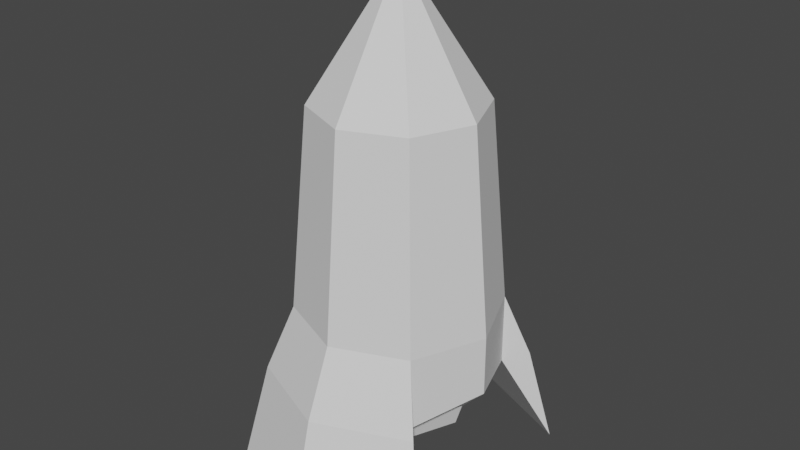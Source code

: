 # Source: Rocket.blend  (saved by Blender 2.80.75; exported with 4.5.12 LTS)
import bpy
from mathutils import Matrix  # noqa: F401  (used for matrix-valued properties, if any)

bpy.ops.wm.read_factory_settings(use_empty=True)
scene = bpy.context.scene
scene.name = 'Scene'

# ---- collections
col_collection = bpy.data.collections.new('Collection'); scene.collection.children.link(col_collection)

# ---- world
world_world = bpy.data.worlds.new('World'); scene.world = world_world
world_world.use_nodes = True; world_world.node_tree.nodes.clear()
_N = world_world.node_tree.nodes; _L = world_world.node_tree.links
n0 = _N.new('ShaderNodeOutputWorld'); n0.name = 'World Output'; n0.location = (300, 300)
n1 = _N.new('ShaderNodeBackground'); n1.name = 'Background'; n1.location = (10, 300)
n1.inputs[0].default_value = (0.05088, 0.05088, 0.05088, 1.0)
_L.new(n1.outputs[0], n0.inputs[0])
n0.is_active_output = True
world_world.color = (0.05088, 0.05088, 0.05088)
world_world.use_sun_shadow = False
world_world.sun_shadow_jitter_overblur = 0.0

# ---- meshes
me_cylinder = bpy.data.meshes.new('Cylinder')
me_cylinder.from_pydata([(-5.419e-08, 8.784e-09, -1.785), (0.0, 0.0, 2.288), (0.0, 1.0, -1.0), (-1.339e-09, 0.8203, 1.0), (0.7071, 0.7071, -1.0), (0.58, 0.58, 1.0), (1.0, -4.371e-08, -1.0), (0.8203, -3.452e-08, 1.0), (0.7071, -0.7071, -1.0), (0.58, -0.58, 1.0), (-8.742e-08, -1.0, -1.0), (-7.305e-08, -0.8203, 1.0), (-0.7071, -0.7071, -1.0), (-0.58, -0.58, 1.0), (-1.0, 1.192e-08, -1.0), (-0.8203, 1.112e-08, 1.0), (-0.7071, 0.7071, -1.0), (-0.58, 0.58, 1.0), (0.0, 1.0, -2.142), (0.7071, 0.7071, -1.723), (1.0, -4.371e-08, -1.598), (0.7071, -0.7071, -1.723), (-8.742e-08, -1.0, -2.142), (-0.7071, -0.7071, -1.723), (-1.0, 1.192e-08, -1.598), (-0.7071, 0.7071, -1.723), (1.305e-08, 1.275, -1.659), (0.9018, 0.9018, -1.659), (0.9018, -0.9018, -1.659), (-9.844e-08, -1.275, -1.659), (-0.9018, -0.9018, -1.659), (-0.9018, 0.9018, -1.659), (3.19e-08, 1.535, -2.669), (1.086, 1.086, -2.669), (1.086, -1.086, -2.669), (-1.023e-07, -1.535, -2.669), (-1.086, -1.086, -2.669), (-1.086, 1.086, -2.669), (-8.071e-09, 0.7563, -1.851), (0.5348, 0.5348, -1.851), (0.7563, -3.487e-08, -1.851), (0.5348, -0.5348, -1.851), (-7.419e-08, -0.7563, -1.851), (-0.5348, -0.5348, -1.851), (-0.7563, 7.202e-09, -1.851), (-0.5348, 0.5348, -1.851), (-1.281e-08, 0.6866, -2.074), (0.4855, 0.4855, -2.074), (0.6866, -3.166e-08, -2.074), (0.4855, -0.4855, -2.074), (-7.284e-08, -0.6866, -2.074), (-0.4855, -0.4855, -2.074), (-0.6866, 6.539e-09, -2.074), (-0.4855, 0.4855, -2.074), (-2.171e-08, 0.5562, -2.074), (0.3933, 0.3933, -2.074), (0.5562, -2.635e-08, -2.074), (0.3933, -0.3933, -2.074), (-7.033e-08, -0.5562, -2.074), (-0.3933, -0.3933, -2.074), (-0.5562, 4.589e-09, -2.074), (-0.3933, 0.3933, -2.074), (-2.171e-08, 0.5562, -1.785), (0.3933, 0.3933, -1.785), (0.5562, -2.635e-08, -1.785), (0.3933, -0.3933, -1.785), (-7.033e-08, -0.5562, -1.785), (-0.3933, -0.3933, -1.785), (-0.5562, 4.589e-09, -1.785), (-0.3933, 0.3933, -1.785), (1.305e-08, 1.275, -1.659), (0.9018, 0.9018, -1.659), (0.9018, -0.9018, -1.659), (-9.844e-08, -1.275, -1.659), (-0.9018, -0.9018, -1.659), (-0.9018, 0.9018, -1.659)], [], [(19, 20, 40, 39), (1, 5, 3), (2, 3, 5, 4), (21, 22, 42, 41), (1, 7, 5), (4, 5, 7, 6), (23, 24, 44, 43), (1, 9, 7), (6, 7, 9, 8), (25, 18, 38, 45), (1, 11, 9), (8, 9, 11, 10), (18, 19, 39, 38), (1, 13, 11), (10, 11, 13, 12), (20, 21, 41, 40), (1, 15, 13), (12, 13, 15, 14), (42, 43, 51, 50), (1, 17, 15), (14, 15, 17, 16), (22, 23, 43, 42), (1, 3, 17), (16, 17, 3, 2), (16, 2, 26, 31), (21, 8, 28, 34), (4, 6, 20, 19), (12, 14, 24, 23), (12, 23, 36, 30), (6, 8, 21, 20), (14, 16, 25, 24), (10, 12, 30, 29), (29, 30, 36, 35), (26, 27, 33, 32), (31, 26, 32, 37), (28, 29, 35, 34), (8, 10, 29, 28), (2, 4, 27, 26), (22, 21, 34, 35), (4, 19, 33, 27), (19, 18, 32, 33), (18, 25, 37, 32), (25, 16, 31, 37), (23, 22, 35, 36), (24, 25, 45, 44), (44, 45, 53, 52), (39, 40, 48, 47), (41, 42, 50, 49), (43, 44, 52, 51), (45, 38, 46, 53), (38, 39, 47, 46), (40, 41, 49, 48), (47, 48, 56, 55), (49, 50, 58, 57), (51, 52, 60, 59), (53, 46, 54, 61), (46, 47, 55, 54), (48, 49, 57, 56), (50, 51, 59, 58), (52, 53, 61, 60), (59, 60, 68, 67), (61, 54, 62, 69), (54, 55, 63, 62), (56, 57, 65, 64), (58, 59, 67, 66), (60, 61, 69, 68), (55, 56, 64, 63), (57, 58, 66, 65), (67, 68, 0), (68, 69, 0), (65, 66, 0), (64, 65, 0), (63, 64, 0), (62, 63, 0), (66, 67, 0), (69, 62, 0), (28, 29, 73, 72), (30, 29, 73, 74), (26, 27, 71, 70), (26, 31, 75, 70)])
_uv = me_cylinder.uv_layers.new(name='UVMap')
_uv.uv.foreach_set('vector', [0.9197, 0.4197, 0.99, 0.25, 0.99, 0.25, 0.9197, 0.4197, 0.25, 0.25, 0.4197, 0.4197, 0.25, 0.49, 1.0, 0.5, 1.0, 1.0, 0.875, 1.0, 0.875, 0.5, 0.0, 0.0, 0.0, 0.0, 0.0, 0.0, 0.0, 0.0, 0.25, 0.25, 0.49, 0.25, 0.4197, 0.4197, 0.875, 0.5, 0.875, 1.0, 0.75, 1.0, 0.75, 0.5, 0.5803, 0.08029, 0.51, 0.25, 0.51, 0.25, 0.5803, 0.08029, 0.25, 0.25, 0.4197, 0.08029, 0.49, 0.25, 0.75, 0.5, 0.75, 1.0, 0.625, 1.0, 0.625, 0.5, 0.0, 0.0, 0.0, 0.0, 0.0, 0.0, 0.0, 0.0, 0.25, 0.25, 0.25, 0.01, 0.4197, 0.08029, 0.625, 0.5, 0.625, 1.0, 0.5, 1.0, 0.5, 0.5, 0.0, 0.0, 0.0, 0.0, 0.0, 0.0, 0.0, 0.0, 0.25, 0.25, 0.08029, 0.08029, 0.25, 0.01, 0.5, 0.5, 0.5, 1.0, 0.375, 1.0, 0.375, 0.5, 0.99, 0.25, 0.9197, 0.08029, 0.9197, 0.08029, 0.99, 0.25, 0.25, 0.25, 0.01, 0.25, 0.08029, 0.08029, 0.375, 0.5, 0.375, 1.0, 0.25, 1.0, 0.25, 0.5, 0.0, 0.0, 0.0, 0.0, 0.0, 0.0, 0.0, 0.0, 0.25, 0.25, 0.08029, 0.4197, 0.01, 0.25, 0.25, 0.5, 0.25, 1.0, 0.125, 1.0, 0.125, 0.5, 0.0, 0.0, 0.0, 0.0, 0.0, 0.0, 0.0, 0.0, 0.25, 0.25, 0.25, 0.49, 0.08029, 0.4197, 0.125, 0.5, 0.125, 1.0, 0.0, 1.0, 0.0, 0.5, 0.125, 0.5, 0.0, 0.5, 0.0, 0.5, 0.125, 0.5, 0.9197, 0.08029, 0.9197, 0.08029, 0.9197, 0.08029, 0.9197, 0.08029, 0.9197, 0.4197, 0.99, 0.25, 0.99, 0.25, 0.9197, 0.4197, 0.5803, 0.08029, 0.51, 0.25, 0.51, 0.25, 0.5803, 0.08029, 0.5803, 0.08029, 0.5803, 0.08029, 0.5803, 0.08029, 0.5803, 0.08029, 0.99, 0.25, 0.9197, 0.08029, 0.9197, 0.08029, 0.99, 0.25, 0.51, 0.25, 0.5803, 0.4197, 0.5803, 0.4197, 0.51, 0.25, 0.5, 0.5, 0.375, 0.5, 0.375, 0.5, 0.5, 0.5, 0.75, 0.01, 0.5803, 0.08029, 0.5803, 0.08029, 0.75, 0.01, 0.75, 0.49, 0.9197, 0.4197, 0.9197, 0.4197, 0.75, 0.49, 0.5803, 0.4197, 0.75, 0.49, 0.75, 0.49, 0.5803, 0.4197, 0.9197, 0.08029, 0.75, 0.01, 0.75, 0.01, 0.9197, 0.08029, 0.625, 0.5, 0.5, 0.5, 0.5, 0.5, 0.625, 0.5, 1.0, 0.5, 0.875, 0.5, 0.875, 0.5, 1.0, 0.5, 0.0, 0.0, 0.0, 0.0, 0.0, 0.0, 0.0, 0.0, 0.9197, 0.4197, 0.9197, 0.4197, 0.9197, 0.4197, 0.9197, 0.4197, 0.0, 0.0, 0.0, 0.0, 0.0, 0.0, 0.0, 0.0, 0.0, 0.0, 0.0, 0.0, 0.0, 0.0, 0.0, 0.0, 0.5803, 0.4197, 0.5803, 0.4197, 0.5803, 0.4197, 0.5803, 0.4197, 0.0, 0.0, 0.0, 0.0, 0.0, 0.0, 0.0, 0.0, 0.51, 0.25, 0.5803, 0.4197, 0.5803, 0.4197, 0.51, 0.25, 0.51, 0.25, 0.5803, 0.4197, 0.5803, 0.4197, 0.51, 0.25, 0.9197, 0.4197, 0.99, 0.25, 0.99, 0.25, 0.9197, 0.4197, 0.0, 0.0, 0.0, 0.0, 0.0, 0.0, 0.0, 0.0, 0.5803, 0.08029, 0.51, 0.25, 0.51, 0.25, 0.5803, 0.08029, 0.0, 0.0, 0.0, 0.0, 0.0, 0.0, 0.0, 0.0, 0.0, 0.0, 0.0, 0.0, 0.0, 0.0, 0.0, 0.0, 0.99, 0.25, 0.9197, 0.08029, 0.9197, 0.08029, 0.99, 0.25, 0.9197, 0.4197, 0.99, 0.25, 0.99, 0.25, 0.9197, 0.4197, 0.0, 0.0, 0.0, 0.0, 0.0, 0.0, 0.0, 0.0, 0.5803, 0.08029, 0.51, 0.25, 0.51, 0.25, 0.5803, 0.08029, 0.0, 0.0, 0.0, 0.0, 0.0, 0.0, 0.0, 0.0, 0.0, 0.0, 0.0, 0.0, 0.0, 0.0, 0.0, 0.0, 0.99, 0.25, 0.9197, 0.08029, 0.9197, 0.08029, 0.99, 0.25, 0.0, 0.0, 0.0, 0.0, 0.0, 0.0, 0.0, 0.0, 0.51, 0.25, 0.5803, 0.4197, 0.5803, 0.4197, 0.51, 0.25, 0.5803, 0.08029, 0.51, 0.25, 0.51, 0.25, 0.5803, 0.08029, 0.0, 0.0, 0.0, 0.0, 0.0, 0.0, 0.0, 0.0, 0.0, 0.0, 0.0, 0.0, 0.0, 0.0, 0.0, 0.0, 0.99, 0.25, 0.9197, 0.08029, 0.9197, 0.08029, 0.99, 0.25, 0.0, 0.0, 0.0, 0.0, 0.0, 0.0, 0.0, 0.0, 0.51, 0.25, 0.5803, 0.4197, 0.5803, 0.4197, 0.51, 0.25, 0.9197, 0.4197, 0.99, 0.25, 0.99, 0.25, 0.9197, 0.4197, 0.0, 0.0, 0.0, 0.0, 0.0, 0.0, 0.0, 0.0, 0.5803, 0.08029, 0.51, 0.25, 0.375, 0.125, 0.51, 0.25, 0.0, 0.0, 0.375, 0.125, 0.0, 0.0, 0.0, 0.0, 0.375, 0.125, 0.99, 0.25, 0.0, 0.0, 0.375, 0.125, 0.9197, 0.4197, 0.99, 0.25, 0.375, 0.125, 0.0, 0.0, 0.9197, 0.4197, 0.375, 0.125, 0.0, 0.0, 0.5803, 0.08029, 0.375, 0.125, 0.0, 0.0, 0.0, 0.0, 0.375, 0.125, 0.9197, 0.08029, 0.75, 0.01, 0.75, 0.01, 0.9197, 0.08029, 0.375, 0.5, 0.5, 0.5, 0.5, 0.5, 0.375, 0.5, 0.75, 0.49, 0.9197, 0.4197, 0.9197, 0.4197, 0.75, 0.49, 0.0, 0.5, 0.125, 0.5, 0.125, 0.5, 0.0, 0.5])
me_cylinder.use_remesh_preserve_volume = False
me_cylinder.use_remesh_preserve_attributes = False
me_cylinder.use_mirror_vertex_groups = False
me_cylinder.update()

# ---- objects
ob_rocket = bpy.data.objects.new('Rocket', me_cylinder)

# ---- transforms, parenting, visibility, modifiers, constraints
ob_rocket.location = (0.0, 0.04169, 2.604)
ob_rocket.lineart.crease_threshold = 0.0

# ---- collection membership
col_collection.objects.link(ob_rocket)

# ---- scene / render settings (as saved in the file)
scene.frame_start = 1; scene.frame_end = 250; scene.frame_set(1)
scene.render.engine = 'BLENDER_EEVEE_NEXT'
scene.cycles.use_denoising = False
scene.cycles.samples = 128
scene.cycles.sampling_pattern = 'TABULATED_SOBOL'
scene.cycles.use_adaptive_sampling = False
scene.cycles.use_light_tree = False
scene.view_settings.view_transform = 'Filmic'
bpy.context.view_layer.update()

# ---- added for rendering (the .blend has no active camera and no usable light): camera, sun
cam_auto = bpy.data.cameras.new('AutoCamera')
cam_auto.lens = 50.0
cam_auto.sensor_width = 36.0
cam_auto.clip_end = 1000.0
ob_auto_camera = bpy.data.objects.new('AutoCamera', cam_auto)
scene.collection.objects.link(ob_auto_camera)
ob_auto_camera.location = (5.75614, -6.86567, 7.01788)
ob_auto_camera.rotation_euler = (1.09748, -7.21219e-08, 0.694738)
scene.camera = ob_auto_camera
light_auto_sun = bpy.data.lights.new('AutoSun', 'SUN')
light_auto_sun.energy = 3.0
light_auto_sun.angle = 0.0523599
ob_auto_sun = bpy.data.objects.new('AutoSun', light_auto_sun)
scene.collection.objects.link(ob_auto_sun)
ob_auto_sun.rotation_euler = (0.872665, 0.174533, 0.523599)
bpy.context.view_layer.update()
